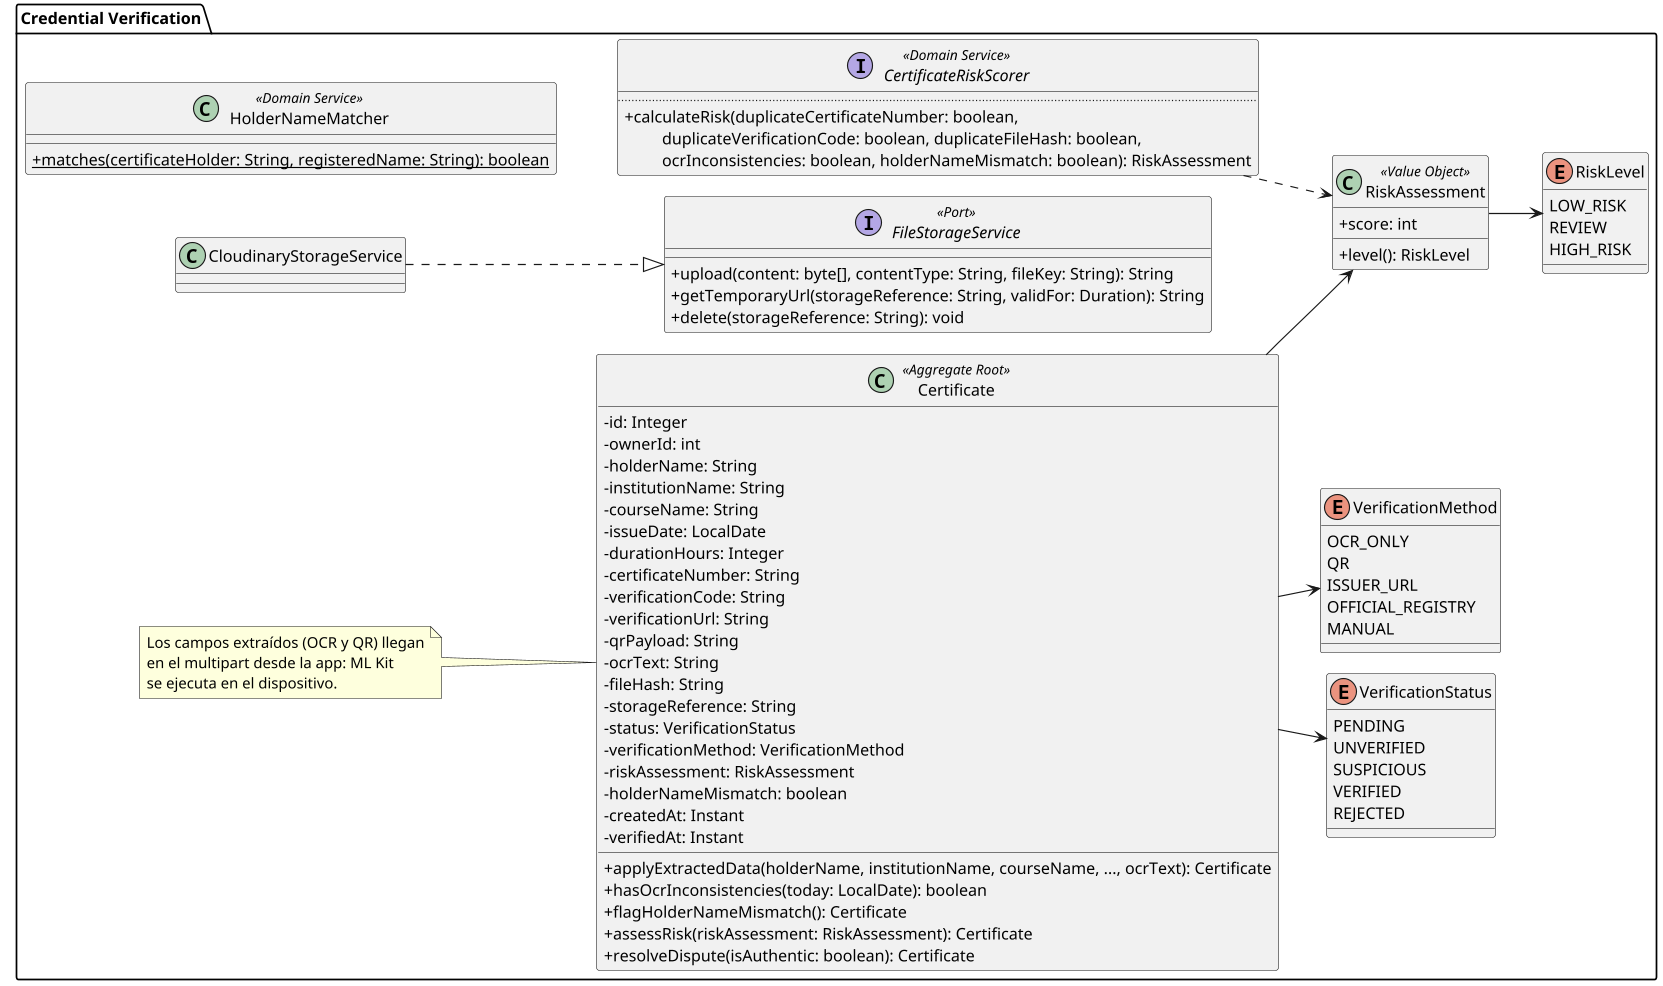

The diagram above was rendered by PlantUML. Its source (embedded in the PNG):
@startuml class-credential-verification-mobile
!pragma layout smetana
skinparam classAttributeIconSize 0
skinparam packageStyle folder
skinparam dpi 110
left to right direction

' Fuente: SkillSwap-WebServices-Java, credentialverification. El backend no ejecuta OCR:
' los campos extraidos por ML Kit en el dispositivo llegan en el multipart.
!startsub BODY
package "Credential Verification" {
    class Certificate <<Aggregate Root>> {
        -id: Integer
        -ownerId: int
        -holderName: String
        -institutionName: String
        -courseName: String
        -issueDate: LocalDate
        -durationHours: Integer
        -certificateNumber: String
        -verificationCode: String
        -verificationUrl: String
        -qrPayload: String
        -ocrText: String
        -fileHash: String
        -storageReference: String
        -status: VerificationStatus
        -verificationMethod: VerificationMethod
        -riskAssessment: RiskAssessment
        -holderNameMismatch: boolean
        -createdAt: Instant
        -verifiedAt: Instant
        +applyExtractedData(holderName, institutionName, courseName, ..., ocrText): Certificate
        +hasOcrInconsistencies(today: LocalDate): boolean
        +flagHolderNameMismatch(): Certificate
        +assessRisk(riskAssessment: RiskAssessment): Certificate
        +resolveDispute(isAuthentic: boolean): Certificate
    }

    class RiskAssessment <<Value Object>> {
        +score: int
        +level(): RiskLevel
    }

    enum RiskLevel {
        LOW_RISK
        REVIEW
        HIGH_RISK
    }

    enum VerificationStatus {
        PENDING
        UNVERIFIED
        SUSPICIOUS
        VERIFIED
        REJECTED
    }

    enum VerificationMethod {
        OCR_ONLY
        QR
        ISSUER_URL
        OFFICIAL_REGISTRY
        MANUAL
    }

    interface CertificateRiskScorer <<Domain Service>> {
        ..
        +calculateRisk(duplicateCertificateNumber: boolean,
        \t duplicateVerificationCode: boolean, duplicateFileHash: boolean,
        \t ocrInconsistencies: boolean, holderNameMismatch: boolean): RiskAssessment
    }

    class HolderNameMatcher <<Domain Service>> {
        +{static} matches(certificateHolder: String, registeredName: String): boolean
    }

    interface FileStorageService <<Port>> {
        +upload(content: byte[], contentType: String, fileKey: String): String
        +getTemporaryUrl(storageReference: String, validFor: Duration): String
        +delete(storageReference: String): void
    }

    class CloudinaryStorageService

    note as OcrNote
        Los campos extraídos (OCR y QR) llegan
        en el multipart desde la app: ML Kit
        se ejecuta en el dispositivo.
    end note

    Certificate --> RiskAssessment
    Certificate --> VerificationStatus
    Certificate --> VerificationMethod
    RiskAssessment --> RiskLevel
    CertificateRiskScorer ..> RiskAssessment
    CloudinaryStorageService ..|> FileStorageService
    OcrNote .. Certificate
}
!endsub
@enduml